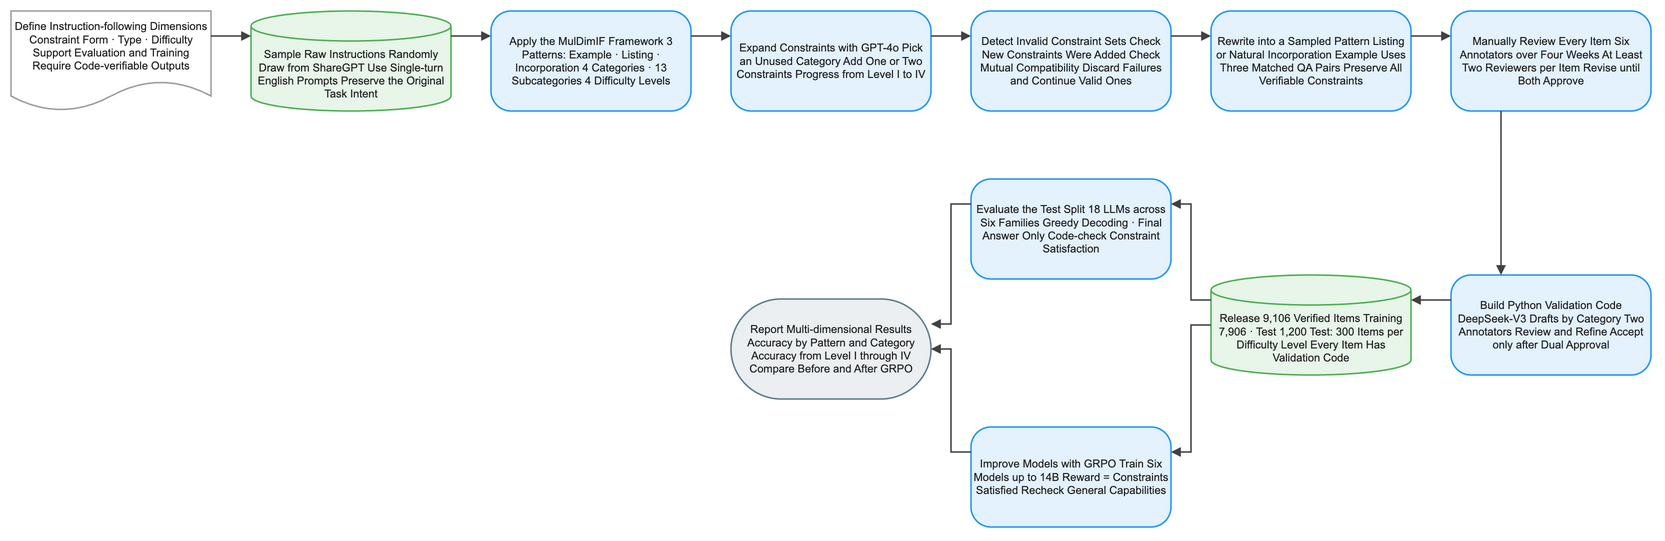

The diagram above was exported from draw.io. Its source (the exported page's mxGraphModel, read from the mxfile embedded in the PNG):
<mxGraphModel dx="1120" dy="720" grid="1" gridSize="8" guides="1" tooltips="1" connect="1" arrows="1" fold="1" page="1" pageScale="1" pageWidth="1640" pageHeight="784" math="1" background="#FFFFFF">
  <root>
    <mxCell id="0" />
    <mxCell id="1" parent="0" />
    <mxCell id="2" value="Define Instruction-following Dimensions Constraint Form · Type · Difficulty Support Evaluation and Training Require Code-verifiable Outputs" style="shape=document;boundedLbl=1;html=1;whiteSpace=wrap;fillColor=#FFFFFF;strokeColor=#9E9E9E;strokeWidth=1.5;fontColor=#212121;fontSize=11;fontFamily=Arial, Helvetica, sans-serif;verticalAlign=middle;align=center" vertex="1" parent="1">
      <mxGeometry x="-80" y="184" width="200" height="100" as="geometry" />
    </mxCell>
    <mxCell id="3" value="Sample Raw Instructions Randomly Draw from ShareGPT Use Single-turn English Prompts Preserve the Original Task Intent" style="shape=cylinder3;boundedLbl=1;backgroundOutline=1;size=15;html=1;whiteSpace=wrap;fillColor=#E8F5E9;strokeColor=#4CAF50;strokeWidth=1.5;fontColor=#212121;fontSize=11;fontFamily=Arial, Helvetica, sans-serif;verticalAlign=middle;align=center" vertex="1" parent="1">
      <mxGeometry x="160" y="184" width="200" height="100" as="geometry" />
    </mxCell>
    <mxCell id="4" value="Apply the MulDimIF Framework 3 Patterns: Example · Listing · Incorporation 4 Categories · 13 Subcategories 4 Difficulty Levels" style="rounded=1;arcSize=20;html=1;whiteSpace=wrap;fillColor=#E3F2FD;strokeColor=#2196F3;strokeWidth=1.5;fontColor=#212121;fontSize=11;fontFamily=Arial, Helvetica, sans-serif;verticalAlign=middle;align=center" vertex="1" parent="1">
      <mxGeometry x="400" y="184" width="200" height="100" as="geometry" />
    </mxCell>
    <mxCell id="5" value="Expand Constraints with GPT-4o Pick an Unused Category Add One or Two Constraints Progress from Level I to IV" style="rounded=1;arcSize=20;html=1;whiteSpace=wrap;fillColor=#E3F2FD;strokeColor=#2196F3;strokeWidth=1.5;fontColor=#212121;fontSize=11;fontFamily=Arial, Helvetica, sans-serif;verticalAlign=middle;align=center" vertex="1" parent="1">
      <mxGeometry x="640" y="184" width="200" height="100" as="geometry" />
    </mxCell>
    <mxCell id="6" value="Detect Invalid Constraint Sets Check New Constraints Were Added Check Mutual Compatibility Discard Failures and Continue Valid Ones" style="rounded=1;arcSize=20;html=1;whiteSpace=wrap;fillColor=#E3F2FD;strokeColor=#2196F3;strokeWidth=1.5;fontColor=#212121;fontSize=11;fontFamily=Arial, Helvetica, sans-serif;verticalAlign=middle;align=center" vertex="1" parent="1">
      <mxGeometry x="880" y="184" width="200" height="100" as="geometry" />
    </mxCell>
    <mxCell id="7" value="Rewrite into a Sampled Pattern Listing or Natural Incorporation Example Uses Three Matched QA Pairs Preserve All Verifiable Constraints" style="rounded=1;arcSize=20;html=1;whiteSpace=wrap;fillColor=#E3F2FD;strokeColor=#2196F3;strokeWidth=1.5;fontColor=#212121;fontSize=11;fontFamily=Arial, Helvetica, sans-serif;verticalAlign=middle;align=center" vertex="1" parent="1">
      <mxGeometry x="1120" y="184" width="200" height="100" as="geometry" />
    </mxCell>
    <mxCell id="8" value="Manually Review Every Item Six Annotators over Four Weeks At Least Two Reviewers per Item Revise until Both Approve" style="rounded=1;arcSize=20;html=1;whiteSpace=wrap;fillColor=#E3F2FD;strokeColor=#2196F3;strokeWidth=1.5;fontColor=#212121;fontSize=11;fontFamily=Arial, Helvetica, sans-serif;verticalAlign=middle;align=center" vertex="1" parent="1">
      <mxGeometry x="1360" y="184" width="200" height="100" as="geometry" />
    </mxCell>
    <mxCell id="9" value="Build Python Validation Code DeepSeek-V3 Drafts by Category Two Annotators Review and Refine Accept only after Dual Approval" style="rounded=1;arcSize=20;html=1;whiteSpace=wrap;fillColor=#E3F2FD;strokeColor=#2196F3;strokeWidth=1.5;fontColor=#212121;fontSize=11;fontFamily=Arial, Helvetica, sans-serif;verticalAlign=middle;align=center" vertex="1" parent="1">
      <mxGeometry x="1360" y="448" width="200" height="100" as="geometry" />
    </mxCell>
    <mxCell id="10" value="Release 9,106 Verified Items Training 7,906 · Test 1,200 Test: 300 Items per Difficulty Level Every Item Has Validation Code" style="shape=cylinder3;boundedLbl=1;backgroundOutline=1;size=15;html=1;whiteSpace=wrap;fillColor=#E8F5E9;strokeColor=#4CAF50;strokeWidth=1.5;fontColor=#212121;fontSize=11;fontFamily=Arial, Helvetica, sans-serif;verticalAlign=middle;align=center" vertex="1" parent="1">
      <mxGeometry x="1120" y="448" width="200" height="100" as="geometry" />
    </mxCell>
    <mxCell id="11" value="Evaluate the Test Split 18 LLMs across Six Families Greedy Decoding · Final Answer Only Code-check Constraint Satisfaction" style="rounded=1;arcSize=20;html=1;whiteSpace=wrap;fillColor=#E3F2FD;strokeColor=#2196F3;strokeWidth=1.5;fontColor=#212121;fontSize=11;fontFamily=Arial, Helvetica, sans-serif;verticalAlign=middle;align=center" vertex="1" parent="1">
      <mxGeometry x="880" y="352" width="200" height="100" as="geometry" />
    </mxCell>
    <mxCell id="12" value="Improve Models with GRPO Train Six Models up to 14B Reward = Constraints Satisfied Recheck General Capabilities" style="rounded=1;arcSize=20;html=1;whiteSpace=wrap;fillColor=#E3F2FD;strokeColor=#2196F3;strokeWidth=1.5;fontColor=#212121;fontSize=11;fontFamily=Arial, Helvetica, sans-serif;verticalAlign=middle;align=center" vertex="1" parent="1">
      <mxGeometry x="880" y="600" width="200" height="100" as="geometry" />
    </mxCell>
    <mxCell id="13" value="Report Multi-dimensional Results Accuracy by Pattern and Category Accuracy from Level I through IV Compare Before and After GRPO" style="rounded=1;arcSize=50;html=1;whiteSpace=wrap;fillColor=#ECEFF1;strokeColor=#607D8B;strokeWidth=1.5;fontColor=#212121;fontSize=11;fontFamily=Arial, Helvetica, sans-serif;verticalAlign=middle;align=center" vertex="1" parent="1">
      <mxGeometry x="640" y="472" width="200" height="100" as="geometry" />
    </mxCell>
    <mxCell id="14" value="" style="edgeStyle=orthogonalEdgeStyle;rounded=0;orthogonalLoop=1;jettySize=auto;html=1;strokeColor=#424242;strokeWidth=1.5;endArrow=block;endFill=1;exitX=1;exitY=0.25;exitDx=0;exitDy=0;entryX=0;entryY=0.25;entryDx=0;entryDy=0;jumpStyle=arc;jumpSize=8" edge="1" parent="1" source="2" target="3">
      <mxGeometry relative="1" as="geometry" />
    </mxCell>
    <mxCell id="15" value="" style="edgeStyle=orthogonalEdgeStyle;rounded=0;orthogonalLoop=1;jettySize=auto;html=1;strokeColor=#424242;strokeWidth=1.5;endArrow=block;endFill=1;exitX=1;exitY=0.25;exitDx=0;exitDy=0;entryX=0;entryY=0.25;entryDx=0;entryDy=0;jumpStyle=arc;jumpSize=8" edge="1" parent="1" source="3" target="4">
      <mxGeometry relative="1" as="geometry" />
    </mxCell>
    <mxCell id="16" value="" style="edgeStyle=orthogonalEdgeStyle;rounded=0;orthogonalLoop=1;jettySize=auto;html=1;strokeColor=#424242;strokeWidth=1.5;endArrow=block;endFill=1;exitX=1;exitY=0.25;exitDx=0;exitDy=0;entryX=0;entryY=0.25;entryDx=0;entryDy=0;jumpStyle=arc;jumpSize=8" edge="1" parent="1" source="4" target="5">
      <mxGeometry relative="1" as="geometry" />
    </mxCell>
    <mxCell id="17" value="" style="edgeStyle=orthogonalEdgeStyle;rounded=0;orthogonalLoop=1;jettySize=auto;html=1;strokeColor=#424242;strokeWidth=1.5;endArrow=block;endFill=1;exitX=1;exitY=0.25;exitDx=0;exitDy=0;entryX=0;entryY=0.25;entryDx=0;entryDy=0;jumpStyle=arc;jumpSize=8" edge="1" parent="1" source="5" target="6">
      <mxGeometry relative="1" as="geometry" />
    </mxCell>
    <mxCell id="18" value="" style="edgeStyle=orthogonalEdgeStyle;rounded=0;orthogonalLoop=1;jettySize=auto;html=1;strokeColor=#424242;strokeWidth=1.5;endArrow=block;endFill=1;exitX=1;exitY=0.25;exitDx=0;exitDy=0;entryX=0;entryY=0.25;entryDx=0;entryDy=0;jumpStyle=arc;jumpSize=8" edge="1" parent="1" source="6" target="7">
      <mxGeometry relative="1" as="geometry" />
    </mxCell>
    <mxCell id="19" value="" style="edgeStyle=orthogonalEdgeStyle;rounded=0;orthogonalLoop=1;jettySize=auto;html=1;strokeColor=#424242;strokeWidth=1.5;endArrow=block;endFill=1;exitX=1;exitY=0.25;exitDx=0;exitDy=0;entryX=0;entryY=0.25;entryDx=0;entryDy=0;jumpStyle=arc;jumpSize=8" edge="1" parent="1" source="7" target="8">
      <mxGeometry relative="1" as="geometry" />
    </mxCell>
    <mxCell id="20" value="" style="edgeStyle=orthogonalEdgeStyle;rounded=0;orthogonalLoop=1;jettySize=auto;html=1;strokeColor=#424242;strokeWidth=1.5;endArrow=block;endFill=1;exitX=0.25;exitY=1;exitDx=0;exitDy=0;entryX=0.25;entryY=0;entryDx=0;entryDy=0;jumpStyle=arc;jumpSize=8" edge="1" parent="1" source="8" target="9">
      <mxGeometry relative="1" as="geometry" />
    </mxCell>
    <mxCell id="21" value="" style="edgeStyle=orthogonalEdgeStyle;rounded=0;orthogonalLoop=1;jettySize=auto;html=1;strokeColor=#424242;strokeWidth=1.5;endArrow=block;endFill=1;exitX=0;exitY=0.25;exitDx=0;exitDy=0;entryX=1;entryY=0.25;entryDx=0;entryDy=0;jumpStyle=arc;jumpSize=8" edge="1" parent="1" source="9" target="10">
      <mxGeometry relative="1" as="geometry" />
    </mxCell>
    <mxCell id="22" value="" style="edgeStyle=orthogonalEdgeStyle;rounded=0;orthogonalLoop=1;jettySize=auto;html=1;strokeColor=#424242;strokeWidth=1.5;endArrow=block;endFill=1;exitX=0;exitY=0.25;exitDx=0;exitDy=0;entryX=1;entryY=0.25;entryDx=0;entryDy=0;jumpStyle=arc;jumpSize=8" edge="1" parent="1" source="10" target="11">
      <mxGeometry relative="1" as="geometry" />
    </mxCell>
    <mxCell id="23" value="" style="edgeStyle=orthogonalEdgeStyle;rounded=0;orthogonalLoop=1;jettySize=auto;html=1;strokeColor=#424242;strokeWidth=1.5;endArrow=block;endFill=1;exitX=0;exitY=0.5;exitDx=0;exitDy=0;entryX=1;entryY=0.25;entryDx=0;entryDy=0;jumpStyle=arc;jumpSize=8" edge="1" parent="1" source="10" target="12">
      <mxGeometry relative="1" as="geometry" />
    </mxCell>
    <mxCell id="24" value="" style="edgeStyle=orthogonalEdgeStyle;rounded=0;orthogonalLoop=1;jettySize=auto;html=1;strokeColor=#424242;strokeWidth=1.5;endArrow=block;endFill=1;exitX=0;exitY=0.25;exitDx=0;exitDy=0;entryX=1;entryY=0.25;entryDx=0;entryDy=0;jumpStyle=arc;jumpSize=8" edge="1" parent="1" source="11" target="13">
      <mxGeometry relative="1" as="geometry" />
    </mxCell>
    <mxCell id="25" value="" style="edgeStyle=orthogonalEdgeStyle;rounded=0;orthogonalLoop=1;jettySize=auto;html=1;strokeColor=#424242;strokeWidth=1.5;endArrow=block;endFill=1;exitX=0;exitY=0.25;exitDx=0;exitDy=0;entryX=1;entryY=0.5;entryDx=0;entryDy=0;jumpStyle=arc;jumpSize=8" edge="1" parent="1" source="12" target="13">
      <mxGeometry relative="1" as="geometry" />
    </mxCell>
  </root>
</mxGraphModel>